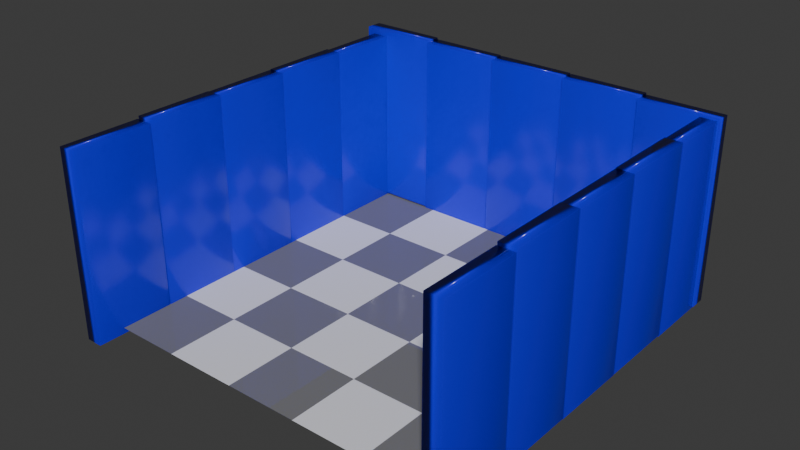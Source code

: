 # Source: peroom.blend  (saved by Blender 4.1.24; exported with 4.5.12 LTS)
import bpy
from mathutils import Matrix  # noqa: F401  (used for matrix-valued properties, if any)

bpy.ops.wm.read_factory_settings(use_empty=True)
scene = bpy.context.scene
scene.name = 'Scene'

# ---- collections
col_collection = bpy.data.collections.new('Collection'); scene.collection.children.link(col_collection)

# ---- materials (node trees are filled in below, after node groups)
mat_material_001 = bpy.data.materials.new('Material.001')
mat_material_001.use_transparent_shadow = False
mat_material_002 = bpy.data.materials.new('Material.002')
mat_material_002.use_transparent_shadow = False

# ---- material node trees
mat_material_001.use_nodes = True; mat_material_001.node_tree.nodes.clear()
_N = mat_material_001.node_tree.nodes; _L = mat_material_001.node_tree.links
n0 = _N.new('ShaderNodeBsdfPrincipled'); n0.name = 'Principled BSDF'; n0.location = (10, 300)
n1 = _N.new('ShaderNodeOutputMaterial'); n1.name = 'Material Output'; n1.location = (300, 300)
n2 = _N.new('ShaderNodeTexChecker'); n2.name = 'Checker Texture'; n2.location = (-356, 281)
_L.new(n0.outputs[0], n1.inputs[0])
_L.new(n2.outputs[0], n0.inputs[0])
_L.new(n2.outputs[1], n1.inputs[2])
_L.new(n2.outputs[1], n0.inputs[2])
n1.is_active_output = True
mat_material_002.use_nodes = True; mat_material_002.node_tree.nodes.clear()
_N = mat_material_002.node_tree.nodes; _L = mat_material_002.node_tree.links
n0 = _N.new('ShaderNodeBsdfPrincipled'); n0.name = 'Principled BSDF'; n0.location = (10, 300)
n0.inputs[0].default_value = (0.008874, 0.0, 0.8007, 1.0)
n0.inputs[2].default_value = 0.1818
n0.inputs[8].default_value = 0.6273
n0.inputs[9].default_value = (5.4, 4.9, 10.1)
n1 = _N.new('ShaderNodeOutputMaterial'); n1.name = 'Material Output'; n1.location = (300, 300)
_L.new(n0.outputs[0], n1.inputs[0])
n1.is_active_output = True

# ---- world
world_world = bpy.data.worlds.new('World'); scene.world = world_world
world_world.use_nodes = True; world_world.node_tree.nodes.clear()
_N = world_world.node_tree.nodes; _L = world_world.node_tree.links
n0 = _N.new('ShaderNodeOutputWorld'); n0.name = 'World Output'; n0.location = (300, 300)
n1 = _N.new('ShaderNodeBackground'); n1.name = 'Background'; n1.location = (10, 300)
n1.inputs[0].default_value = (0.05088, 0.05088, 0.05088, 1.0)
_L.new(n1.outputs[0], n0.inputs[0])
n0.is_active_output = True
world_world.color = (0.05088, 0.05088, 0.05088)
world_world.use_sun_shadow = False
world_world.sun_shadow_jitter_overblur = 0.0

# ---- meshes
me_plane = bpy.data.meshes.new('Plane')
me_plane.from_pydata([(-1.0, -1.0, 0.0), (1.0, -1.0, 0.0), (-1.0, 1.0, 0.0), (1.0, 1.0, 0.0)], [], [(0, 1, 3, 2)])
_uv = me_plane.uv_layers.new(name='UVMap')
_uv.uv.foreach_set('vector', [0.0, 0.0, 1.0, 0.0, 1.0, 1.0, 0.0, 1.0])
me_plane.materials.append(mat_material_001)
me_plane.update()
me_cube_001 = bpy.data.meshes.new('Cube.001')
me_cube_001.from_pydata([(-1.0, -1.0, -1.0), (-1.0, -1.0, 1.0), (-1.0, 1.0, -1.0), (-1.0, 1.0, 1.0), (1.0, -1.0, -1.0), (1.0, -1.0, 1.0), (1.0, 1.0, -1.0), (1.0, 1.0, 1.0)], [], [(0, 1, 3, 2), (2, 3, 7, 6), (6, 7, 5, 4), (4, 5, 1, 0), (2, 6, 4, 0), (7, 3, 1, 5)])
me_cube_001.polygons.foreach_set('use_smooth', [True] * 6)
_uv = me_cube_001.uv_layers.new(name='UVMap')
_uv.uv.foreach_set('vector', [0.375, 0.0, 0.625, 0.0, 0.625, 0.25, 0.375, 0.25, 0.375, 0.25, 0.625, 0.25, 0.625, 0.5, 0.375, 0.5, 0.375, 0.5, 0.625, 0.5, 0.625, 0.75, 0.375, 0.75, 0.375, 0.75, 0.625, 0.75, 0.625, 1.0, 0.375, 1.0, 0.125, 0.5, 0.375, 0.5, 0.375, 0.75, 0.125, 0.75, 0.625, 0.5, 0.875, 0.5, 0.875, 0.75, 0.625, 0.75])
me_cube_001.materials.append(mat_material_002)
me_cube_001.update()
me_cube_002 = bpy.data.meshes.new('Cube.002')
me_cube_002.from_pydata([(-1.0, -1.0, -1.0), (-1.0, -1.0, 1.0), (-1.0, 1.0, -1.0), (-1.0, 1.0, 1.0), (1.0, -1.0, -1.0), (1.0, -1.0, 1.0), (1.0, 1.0, -1.0), (1.0, 1.0, 1.0)], [], [(0, 1, 3, 2), (2, 3, 7, 6), (6, 7, 5, 4), (4, 5, 1, 0), (2, 6, 4, 0), (7, 3, 1, 5)])
me_cube_002.polygons.foreach_set('use_smooth', [True] * 6)
_uv = me_cube_002.uv_layers.new(name='UVMap')
_uv.uv.foreach_set('vector', [0.375, 0.0, 0.625, 0.0, 0.625, 0.25, 0.375, 0.25, 0.375, 0.25, 0.625, 0.25, 0.625, 0.5, 0.375, 0.5, 0.375, 0.5, 0.625, 0.5, 0.625, 0.75, 0.375, 0.75, 0.375, 0.75, 0.625, 0.75, 0.625, 1.0, 0.375, 1.0, 0.125, 0.5, 0.375, 0.5, 0.375, 0.75, 0.125, 0.75, 0.625, 0.5, 0.875, 0.5, 0.875, 0.75, 0.625, 0.75])
me_cube_002.materials.append(mat_material_002)
me_cube_002.update()
me_cube_003 = bpy.data.meshes.new('Cube.003')
me_cube_003.from_pydata([(-1.0, -1.0, -1.0), (-1.0, -1.0, 1.0), (-1.0, 1.0, -1.0), (-1.0, 1.0, 1.0), (1.0, -1.0, -1.0), (1.0, -1.0, 1.0), (1.0, 1.0, -1.0), (1.0, 1.0, 1.0)], [], [(0, 1, 3, 2), (2, 3, 7, 6), (6, 7, 5, 4), (4, 5, 1, 0), (2, 6, 4, 0), (7, 3, 1, 5)])
me_cube_003.polygons.foreach_set('use_smooth', [True] * 6)
_uv = me_cube_003.uv_layers.new(name='UVMap')
_uv.uv.foreach_set('vector', [0.375, 0.0, 0.625, 0.0, 0.625, 0.25, 0.375, 0.25, 0.375, 0.25, 0.625, 0.25, 0.625, 0.5, 0.375, 0.5, 0.375, 0.5, 0.625, 0.5, 0.625, 0.75, 0.375, 0.75, 0.375, 0.75, 0.625, 0.75, 0.625, 1.0, 0.375, 1.0, 0.125, 0.5, 0.375, 0.5, 0.375, 0.75, 0.125, 0.75, 0.625, 0.5, 0.875, 0.5, 0.875, 0.75, 0.625, 0.75])
me_cube_003.materials.append(mat_material_002)
me_cube_003.update()
me_cube_004 = bpy.data.meshes.new('Cube.004')
me_cube_004.from_pydata([(-1.0, -1.0, -1.0), (-1.0, -1.0, 1.0), (-1.0, 1.0, -1.0), (-1.0, 1.0, 1.0), (1.0, -1.0, -1.0), (1.0, -1.0, 1.0), (1.0, 1.0, -1.0), (1.0, 1.0, 1.0)], [], [(0, 1, 3, 2), (2, 3, 7, 6), (6, 7, 5, 4), (4, 5, 1, 0), (2, 6, 4, 0), (7, 3, 1, 5)])
me_cube_004.polygons.foreach_set('use_smooth', [True] * 6)
_uv = me_cube_004.uv_layers.new(name='UVMap')
_uv.uv.foreach_set('vector', [0.375, 0.0, 0.625, 0.0, 0.625, 0.25, 0.375, 0.25, 0.375, 0.25, 0.625, 0.25, 0.625, 0.5, 0.375, 0.5, 0.375, 0.5, 0.625, 0.5, 0.625, 0.75, 0.375, 0.75, 0.375, 0.75, 0.625, 0.75, 0.625, 1.0, 0.375, 1.0, 0.125, 0.5, 0.375, 0.5, 0.375, 0.75, 0.125, 0.75, 0.625, 0.5, 0.875, 0.5, 0.875, 0.75, 0.625, 0.75])
me_cube_004.materials.append(mat_material_002)
me_cube_004.update()
me_cube_005 = bpy.data.meshes.new('Cube.005')
me_cube_005.from_pydata([(-1.0, -1.0, -1.0), (-1.0, -1.0, 1.0), (-1.0, 1.0, -1.0), (-1.0, 1.0, 1.0), (1.0, -1.0, -1.0), (1.0, -1.0, 1.0), (1.0, 1.0, -1.0), (1.0, 1.0, 1.0)], [], [(0, 1, 3, 2), (2, 3, 7, 6), (6, 7, 5, 4), (4, 5, 1, 0), (2, 6, 4, 0), (7, 3, 1, 5)])
me_cube_005.polygons.foreach_set('use_smooth', [True] * 6)
_uv = me_cube_005.uv_layers.new(name='UVMap')
_uv.uv.foreach_set('vector', [0.375, 0.0, 0.625, 0.0, 0.625, 0.25, 0.375, 0.25, 0.375, 0.25, 0.625, 0.25, 0.625, 0.5, 0.375, 0.5, 0.375, 0.5, 0.625, 0.5, 0.625, 0.75, 0.375, 0.75, 0.375, 0.75, 0.625, 0.75, 0.625, 1.0, 0.375, 1.0, 0.125, 0.5, 0.375, 0.5, 0.375, 0.75, 0.125, 0.75, 0.625, 0.5, 0.875, 0.5, 0.875, 0.75, 0.625, 0.75])
me_cube_005.materials.append(mat_material_002)
me_cube_005.update()
me_cube_006 = bpy.data.meshes.new('Cube.006')
me_cube_006.from_pydata([(-1.0, -1.0, -1.0), (-1.0, -1.0, 1.0), (-1.0, 1.0, -1.0), (-1.0, 1.0, 1.0), (1.0, -1.0, -1.0), (1.0, -1.0, 1.0), (1.0, 1.0, -1.0), (1.0, 1.0, 1.0)], [], [(0, 1, 3, 2), (2, 3, 7, 6), (6, 7, 5, 4), (4, 5, 1, 0), (2, 6, 4, 0), (7, 3, 1, 5)])
me_cube_006.polygons.foreach_set('use_smooth', [True] * 6)
_uv = me_cube_006.uv_layers.new(name='UVMap')
_uv.uv.foreach_set('vector', [0.375, 0.0, 0.625, 0.0, 0.625, 0.25, 0.375, 0.25, 0.375, 0.25, 0.625, 0.25, 0.625, 0.5, 0.375, 0.5, 0.375, 0.5, 0.625, 0.5, 0.625, 0.75, 0.375, 0.75, 0.375, 0.75, 0.625, 0.75, 0.625, 1.0, 0.375, 1.0, 0.125, 0.5, 0.375, 0.5, 0.375, 0.75, 0.125, 0.75, 0.625, 0.5, 0.875, 0.5, 0.875, 0.75, 0.625, 0.75])
me_cube_006.materials.append(mat_material_002)
me_cube_006.update()
me_cube_007 = bpy.data.meshes.new('Cube.007')
me_cube_007.from_pydata([(-1.0, -1.0, -1.0), (-1.0, -1.0, 1.0), (-1.0, 1.0, -1.0), (-1.0, 1.0, 1.0), (1.0, -1.0, -1.0), (1.0, -1.0, 1.0), (1.0, 1.0, -1.0), (1.0, 1.0, 1.0)], [], [(0, 1, 3, 2), (2, 3, 7, 6), (6, 7, 5, 4), (4, 5, 1, 0), (2, 6, 4, 0), (7, 3, 1, 5)])
me_cube_007.polygons.foreach_set('use_smooth', [True] * 6)
_uv = me_cube_007.uv_layers.new(name='UVMap')
_uv.uv.foreach_set('vector', [0.375, 0.0, 0.625, 0.0, 0.625, 0.25, 0.375, 0.25, 0.375, 0.25, 0.625, 0.25, 0.625, 0.5, 0.375, 0.5, 0.375, 0.5, 0.625, 0.5, 0.625, 0.75, 0.375, 0.75, 0.375, 0.75, 0.625, 0.75, 0.625, 1.0, 0.375, 1.0, 0.125, 0.5, 0.375, 0.5, 0.375, 0.75, 0.125, 0.75, 0.625, 0.5, 0.875, 0.5, 0.875, 0.75, 0.625, 0.75])
me_cube_007.materials.append(mat_material_002)
me_cube_007.update()
me_cube_008 = bpy.data.meshes.new('Cube.008')
me_cube_008.from_pydata([(-1.0, -1.0, -1.0), (-1.0, -1.0, 1.0), (-1.0, 1.0, -1.0), (-1.0, 1.0, 1.0), (1.0, -1.0, -1.0), (1.0, -1.0, 1.0), (1.0, 1.0, -1.0), (1.0, 1.0, 1.0)], [], [(0, 1, 3, 2), (2, 3, 7, 6), (6, 7, 5, 4), (4, 5, 1, 0), (2, 6, 4, 0), (7, 3, 1, 5)])
me_cube_008.polygons.foreach_set('use_smooth', [True] * 6)
_uv = me_cube_008.uv_layers.new(name='UVMap')
_uv.uv.foreach_set('vector', [0.375, 0.0, 0.625, 0.0, 0.625, 0.25, 0.375, 0.25, 0.375, 0.25, 0.625, 0.25, 0.625, 0.5, 0.375, 0.5, 0.375, 0.5, 0.625, 0.5, 0.625, 0.75, 0.375, 0.75, 0.375, 0.75, 0.625, 0.75, 0.625, 1.0, 0.375, 1.0, 0.125, 0.5, 0.375, 0.5, 0.375, 0.75, 0.125, 0.75, 0.625, 0.5, 0.875, 0.5, 0.875, 0.75, 0.625, 0.75])
me_cube_008.materials.append(mat_material_002)
me_cube_008.update()
me_cube_009 = bpy.data.meshes.new('Cube.009')
me_cube_009.from_pydata([(-1.0, -1.0, -1.0), (-1.0, -1.0, 1.0), (-1.0, 1.0, -1.0), (-1.0, 1.0, 1.0), (1.0, -1.0, -1.0), (1.0, -1.0, 1.0), (1.0, 1.0, -1.0), (1.0, 1.0, 1.0)], [], [(0, 1, 3, 2), (2, 3, 7, 6), (6, 7, 5, 4), (4, 5, 1, 0), (2, 6, 4, 0), (7, 3, 1, 5)])
me_cube_009.polygons.foreach_set('use_smooth', [True] * 6)
_uv = me_cube_009.uv_layers.new(name='UVMap')
_uv.uv.foreach_set('vector', [0.375, 0.0, 0.625, 0.0, 0.625, 0.25, 0.375, 0.25, 0.375, 0.25, 0.625, 0.25, 0.625, 0.5, 0.375, 0.5, 0.375, 0.5, 0.625, 0.5, 0.625, 0.75, 0.375, 0.75, 0.375, 0.75, 0.625, 0.75, 0.625, 1.0, 0.375, 1.0, 0.125, 0.5, 0.375, 0.5, 0.375, 0.75, 0.125, 0.75, 0.625, 0.5, 0.875, 0.5, 0.875, 0.75, 0.625, 0.75])
me_cube_009.materials.append(mat_material_002)
me_cube_009.update()
me_cube_010 = bpy.data.meshes.new('Cube.010')
me_cube_010.from_pydata([(-1.0, -1.0, -1.0), (-1.0, -1.0, 1.0), (-1.0, 1.0, -1.0), (-1.0, 1.0, 1.0), (1.0, -1.0, -1.0), (1.0, -1.0, 1.0), (1.0, 1.0, -1.0), (1.0, 1.0, 1.0)], [], [(0, 1, 3, 2), (2, 3, 7, 6), (6, 7, 5, 4), (4, 5, 1, 0), (2, 6, 4, 0), (7, 3, 1, 5)])
me_cube_010.polygons.foreach_set('use_smooth', [True] * 6)
_uv = me_cube_010.uv_layers.new(name='UVMap')
_uv.uv.foreach_set('vector', [0.375, 0.0, 0.625, 0.0, 0.625, 0.25, 0.375, 0.25, 0.375, 0.25, 0.625, 0.25, 0.625, 0.5, 0.375, 0.5, 0.375, 0.5, 0.625, 0.5, 0.625, 0.75, 0.375, 0.75, 0.375, 0.75, 0.625, 0.75, 0.625, 1.0, 0.375, 1.0, 0.125, 0.5, 0.375, 0.5, 0.375, 0.75, 0.125, 0.75, 0.625, 0.5, 0.875, 0.5, 0.875, 0.75, 0.625, 0.75])
me_cube_010.materials.append(mat_material_002)
me_cube_010.update()
me_cube_011 = bpy.data.meshes.new('Cube.011')
me_cube_011.from_pydata([(-1.0, -1.0, -1.0), (-1.0, -1.0, 1.0), (-1.0, 1.0, -1.0), (-1.0, 1.0, 1.0), (1.0, -1.0, -1.0), (1.0, -1.0, 1.0), (1.0, 1.0, -1.0), (1.0, 1.0, 1.0)], [], [(0, 1, 3, 2), (2, 3, 7, 6), (6, 7, 5, 4), (4, 5, 1, 0), (2, 6, 4, 0), (7, 3, 1, 5)])
me_cube_011.polygons.foreach_set('use_smooth', [True] * 6)
_uv = me_cube_011.uv_layers.new(name='UVMap')
_uv.uv.foreach_set('vector', [0.375, 0.0, 0.625, 0.0, 0.625, 0.25, 0.375, 0.25, 0.375, 0.25, 0.625, 0.25, 0.625, 0.5, 0.375, 0.5, 0.375, 0.5, 0.625, 0.5, 0.625, 0.75, 0.375, 0.75, 0.375, 0.75, 0.625, 0.75, 0.625, 1.0, 0.375, 1.0, 0.125, 0.5, 0.375, 0.5, 0.375, 0.75, 0.125, 0.75, 0.625, 0.5, 0.875, 0.5, 0.875, 0.75, 0.625, 0.75])
me_cube_011.materials.append(mat_material_002)
me_cube_011.update()
me_cube_012 = bpy.data.meshes.new('Cube.012')
me_cube_012.from_pydata([(-1.0, -1.0, -1.0), (-1.0, -1.0, 1.0), (-1.0, 1.0, -1.0), (-1.0, 1.0, 1.0), (1.0, -1.0, -1.0), (1.0, -1.0, 1.0), (1.0, 1.0, -1.0), (1.0, 1.0, 1.0)], [], [(0, 1, 3, 2), (2, 3, 7, 6), (6, 7, 5, 4), (4, 5, 1, 0), (2, 6, 4, 0), (7, 3, 1, 5)])
me_cube_012.polygons.foreach_set('use_smooth', [True] * 6)
_uv = me_cube_012.uv_layers.new(name='UVMap')
_uv.uv.foreach_set('vector', [0.375, 0.0, 0.625, 0.0, 0.625, 0.25, 0.375, 0.25, 0.375, 0.25, 0.625, 0.25, 0.625, 0.5, 0.375, 0.5, 0.375, 0.5, 0.625, 0.5, 0.625, 0.75, 0.375, 0.75, 0.375, 0.75, 0.625, 0.75, 0.625, 1.0, 0.375, 1.0, 0.125, 0.5, 0.375, 0.5, 0.375, 0.75, 0.125, 0.75, 0.625, 0.5, 0.875, 0.5, 0.875, 0.75, 0.625, 0.75])
me_cube_012.materials.append(mat_material_002)
me_cube_012.update()
me_cube_013 = bpy.data.meshes.new('Cube.013')
me_cube_013.from_pydata([(-1.0, -1.0, -1.0), (-1.0, -1.0, 1.0), (-1.0, 1.0, -1.0), (-1.0, 1.0, 1.0), (1.0, -1.0, -1.0), (1.0, -1.0, 1.0), (1.0, 1.0, -1.0), (1.0, 1.0, 1.0)], [], [(0, 1, 3, 2), (2, 3, 7, 6), (6, 7, 5, 4), (4, 5, 1, 0), (2, 6, 4, 0), (7, 3, 1, 5)])
me_cube_013.polygons.foreach_set('use_smooth', [True] * 6)
_uv = me_cube_013.uv_layers.new(name='UVMap')
_uv.uv.foreach_set('vector', [0.375, 0.0, 0.625, 0.0, 0.625, 0.25, 0.375, 0.25, 0.375, 0.25, 0.625, 0.25, 0.625, 0.5, 0.375, 0.5, 0.375, 0.5, 0.625, 0.5, 0.625, 0.75, 0.375, 0.75, 0.375, 0.75, 0.625, 0.75, 0.625, 1.0, 0.375, 1.0, 0.125, 0.5, 0.375, 0.5, 0.375, 0.75, 0.125, 0.75, 0.625, 0.5, 0.875, 0.5, 0.875, 0.75, 0.625, 0.75])
me_cube_013.materials.append(mat_material_002)
me_cube_013.update()
me_cube_014 = bpy.data.meshes.new('Cube.014')
me_cube_014.from_pydata([(-1.0, -1.0, -1.0), (-1.0, -1.0, 1.0), (-1.0, 1.0, -1.0), (-1.0, 1.0, 1.0), (1.0, -1.0, -1.0), (1.0, -1.0, 1.0), (1.0, 1.0, -1.0), (1.0, 1.0, 1.0)], [], [(0, 1, 3, 2), (2, 3, 7, 6), (6, 7, 5, 4), (4, 5, 1, 0), (2, 6, 4, 0), (7, 3, 1, 5)])
me_cube_014.polygons.foreach_set('use_smooth', [True] * 6)
_uv = me_cube_014.uv_layers.new(name='UVMap')
_uv.uv.foreach_set('vector', [0.375, 0.0, 0.625, 0.0, 0.625, 0.25, 0.375, 0.25, 0.375, 0.25, 0.625, 0.25, 0.625, 0.5, 0.375, 0.5, 0.375, 0.5, 0.625, 0.5, 0.625, 0.75, 0.375, 0.75, 0.375, 0.75, 0.625, 0.75, 0.625, 1.0, 0.375, 1.0, 0.125, 0.5, 0.375, 0.5, 0.375, 0.75, 0.125, 0.75, 0.625, 0.5, 0.875, 0.5, 0.875, 0.75, 0.625, 0.75])
me_cube_014.materials.append(mat_material_002)
me_cube_014.update()
me_cube_015 = bpy.data.meshes.new('Cube.015')
me_cube_015.from_pydata([(-1.0, -1.0, -1.0), (-1.0, -1.0, 1.0), (-1.0, 1.0, -1.0), (-1.0, 1.0, 1.0), (1.0, -1.0, -1.0), (1.0, -1.0, 1.0), (1.0, 1.0, -1.0), (1.0, 1.0, 1.0)], [], [(0, 1, 3, 2), (2, 3, 7, 6), (6, 7, 5, 4), (4, 5, 1, 0), (2, 6, 4, 0), (7, 3, 1, 5)])
me_cube_015.polygons.foreach_set('use_smooth', [True] * 6)
_uv = me_cube_015.uv_layers.new(name='UVMap')
_uv.uv.foreach_set('vector', [0.375, 0.0, 0.625, 0.0, 0.625, 0.25, 0.375, 0.25, 0.375, 0.25, 0.625, 0.25, 0.625, 0.5, 0.375, 0.5, 0.375, 0.5, 0.625, 0.5, 0.625, 0.75, 0.375, 0.75, 0.375, 0.75, 0.625, 0.75, 0.625, 1.0, 0.375, 1.0, 0.125, 0.5, 0.375, 0.5, 0.375, 0.75, 0.125, 0.75, 0.625, 0.5, 0.875, 0.5, 0.875, 0.75, 0.625, 0.75])
me_cube_015.materials.append(mat_material_002)
me_cube_015.update()

# ---- objects
ob_plane = bpy.data.objects.new('Plane', me_plane)
ob_cube = bpy.data.objects.new('Cube', me_cube_001)
ob_cube_001 = bpy.data.objects.new('Cube.001', me_cube_002)
ob_cube_002 = bpy.data.objects.new('Cube.002', me_cube_003)
ob_cube_003 = bpy.data.objects.new('Cube.003', me_cube_004)
ob_cube_004 = bpy.data.objects.new('Cube.004', me_cube_005)
ob_cube_005 = bpy.data.objects.new('Cube.005', me_cube_006)
ob_cube_006 = bpy.data.objects.new('Cube.006', me_cube_007)
ob_cube_007 = bpy.data.objects.new('Cube.007', me_cube_008)
ob_cube_008 = bpy.data.objects.new('Cube.008', me_cube_009)
ob_cube_009 = bpy.data.objects.new('Cube.009', me_cube_010)
ob_cube_010 = bpy.data.objects.new('Cube.010', me_cube_011)
ob_cube_011 = bpy.data.objects.new('Cube.011', me_cube_012)
ob_cube_012 = bpy.data.objects.new('Cube.012', me_cube_013)
ob_cube_013 = bpy.data.objects.new('Cube.013', me_cube_014)
ob_cube_014 = bpy.data.objects.new('Cube.014', me_cube_015)

# ---- transforms, parenting, visibility, modifiers, constraints
ob_plane.location = (0.0, 0.0, 0.0)
ob_plane.scale = (31.57, 31.57, 31.57)
ob_cube.location = (0.0, 32.87, 15.95)
ob_cube.scale = (6.843, 1.441, 16.1)
ob_cube_001.location = (-13.89, 32.87, 16.05)
ob_cube_001.scale = (6.843, 1.441, 16.1)
ob_cube_002.location = (13.89, 32.87, 15.85)
ob_cube_002.scale = (6.843, 1.441, 16.1)
ob_cube_003.location = (27.47, 32.87, 15.54)
ob_cube_003.scale = (6.843, 1.441, 16.1)
ob_cube_004.location = (-27.58, 32.87, 16.36)
ob_cube_004.scale = (6.843, 1.441, 16.1)
ob_cube_005.location = (-31.62, 25.43, 15.34)
ob_cube_005.rotation_euler = (0.0, 0.0, -1.571)
ob_cube_005.scale = (6.843, 1.441, 16.1)
ob_cube_006.location = (-31.62, 11.95, 15.54)
ob_cube_006.rotation_euler = (0.0, 0.0, -1.571)
ob_cube_006.scale = (6.843, 1.441, 16.1)
ob_cube_007.location = (-31.62, -1.737, 15.44)
ob_cube_007.rotation_euler = (0.0, 0.0, -1.571)
ob_cube_007.scale = (6.843, 1.441, 16.1)
ob_cube_008.location = (-31.62, -15.42, 15.54)
ob_cube_008.rotation_euler = (0.0, 0.0, -1.571)
ob_cube_008.scale = (6.843, 1.441, 16.1)
ob_cube_009.location = (-31.62, -29.32, 15.13)
ob_cube_009.rotation_euler = (0.0, 0.0, -1.571)
ob_cube_009.scale = (6.843, 1.441, 16.1)
ob_cube_010.location = (32.69, 27.04, 15.34)
ob_cube_010.rotation_euler = (0.0, 0.0, -1.571)
ob_cube_010.scale = (6.843, 1.441, 16.1)
ob_cube_011.location = (32.69, 13.56, 15.54)
ob_cube_011.rotation_euler = (0.0, 0.0, -1.571)
ob_cube_011.scale = (6.843, 1.441, 16.1)
ob_cube_012.location = (32.69, -0.1243, 15.44)
ob_cube_012.rotation_euler = (0.0, 0.0, -1.571)
ob_cube_012.scale = (6.843, 1.441, 16.1)
ob_cube_013.location = (32.69, -13.81, 15.54)
ob_cube_013.rotation_euler = (0.0, 0.0, -1.571)
ob_cube_013.scale = (6.843, 1.441, 16.1)
ob_cube_014.location = (32.69, -27.7, 15.13)
ob_cube_014.rotation_euler = (0.0, 0.0, -1.571)
ob_cube_014.scale = (6.843, 1.441, 16.1)

# ---- collection membership
col_collection.objects.link(ob_plane)
col_collection.objects.link(ob_cube)
col_collection.objects.link(ob_cube_001)
col_collection.objects.link(ob_cube_002)
col_collection.objects.link(ob_cube_003)
col_collection.objects.link(ob_cube_004)
col_collection.objects.link(ob_cube_005)
col_collection.objects.link(ob_cube_006)
col_collection.objects.link(ob_cube_007)
col_collection.objects.link(ob_cube_008)
col_collection.objects.link(ob_cube_009)
col_collection.objects.link(ob_cube_010)
col_collection.objects.link(ob_cube_011)
col_collection.objects.link(ob_cube_012)
col_collection.objects.link(ob_cube_013)
col_collection.objects.link(ob_cube_014)

# ---- scene / render settings (as saved in the file)
scene.frame_start = 1; scene.frame_end = 250; scene.frame_set(1)
scene.render.engine = 'BLENDER_EEVEE_NEXT'
scene.cycles.sampling_pattern = 'TABULATED_SOBOL'
scene.eevee.ray_tracing_options.trace_max_roughness = 0.0
bpy.context.view_layer.update()

# ---- added for rendering (the .blend has no active camera and no usable light): camera, sun
cam_auto = bpy.data.cameras.new('AutoCamera')
cam_auto.lens = 50.0
cam_auto.sensor_width = 36.0
cam_auto.clip_end = 1688.09
ob_auto_camera = bpy.data.objects.new('AutoCamera', cam_auto)
scene.collection.objects.link(ob_auto_camera)
ob_auto_camera.location = (96.1358, -116.35, 92.6973)
ob_auto_camera.rotation_euler = (1.09748, -7.21219e-08, 0.694738)
scene.camera = ob_auto_camera
light_auto_sun = bpy.data.lights.new('AutoSun', 'SUN')
light_auto_sun.energy = 3.0
light_auto_sun.angle = 0.0523599
ob_auto_sun = bpy.data.objects.new('AutoSun', light_auto_sun)
scene.collection.objects.link(ob_auto_sun)
ob_auto_sun.rotation_euler = (0.872665, 0.174533, 0.523599)
bpy.context.view_layer.update()
